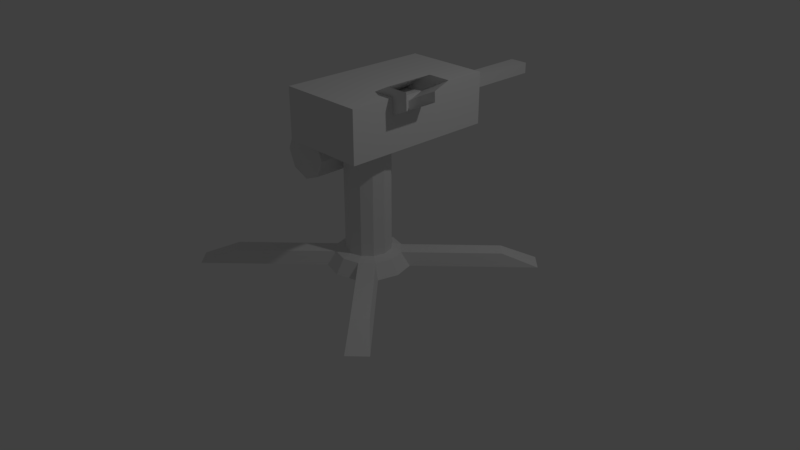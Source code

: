 # Source: T1.blend  (saved by Blender 2.79.0; exported with 4.5.12 LTS)
import bpy
from mathutils import Matrix  # noqa: F401  (used for matrix-valued properties, if any)

bpy.ops.wm.read_factory_settings(use_empty=True)
scene = bpy.context.scene
scene.name = 'Scene'

# ---- collections
col_collection_1 = bpy.data.collections.new('Collection 1'); scene.collection.children.link(col_collection_1)

# ---- world
world_world = bpy.data.worlds.new('World'); scene.world = world_world
world_world.color = (0.05088, 0.05088, 0.05088)
world_world.use_sun_shadow = False
world_world.sun_shadow_jitter_overblur = 0.0
world_world.cycles.sampling_method = 'MANUAL'

# ---- cameras
cam_camera = bpy.data.cameras.new('Camera')
cam_camera.clip_end = 100.0
cam_camera.lens = 35.0
cam_camera.sensor_width = 32.0
cam_camera.sensor_height = 18.0
cam_camera.ortho_scale = 7.314
cam_camera.dof.focus_distance = 0.0
cam_camera.dof.aperture_fstop = 128.0

# ---- lights
light_lamp = bpy.data.lights.new('Lamp', 'POINT')
light_lamp.transmission_factor = 0.0
light_lamp.cutoff_distance = 30.0
light_lamp.energy = 100.0
light_lamp.shadow_buffer_clip_start = 1.001
light_lamp.shadow_soft_size = 0.1
light_lamp.shadow_maximum_resolution = 0.006
light_lamp.use_absolute_resolution = True

# ---- meshes
me_cylinder_001 = bpy.data.meshes.new('Cylinder.001')
me_cylinder_001.from_pydata([(0.5707, 0.7104, 1.616), (0.5707, 0.7104, 2.283), (0.5707, -1.341, 1.616), (0.5707, -1.341, 2.283), (-0.5707, 0.7104, 1.616), (-0.5707, 0.7104, 2.283), (-0.5707, -1.341, 1.616), (-0.5707, -1.341, 2.283), (0.2796, -1.236, 2.111), (0.2796, -1.226, 1.785), (-0.2796, -1.226, 1.785), (-0.2796, -1.226, 2.111), (0.2796, -1.626, 2.111), (0.2796, -1.626, 1.785), (-0.2796, -1.626, 1.785), (-0.2796, -1.626, 2.111), (0.1245, -1.815, 2.02), (0.1245, -1.815, 1.875), (-0.1245, -1.815, 1.875), (-0.1245, -1.815, 2.02), (0.1245, -2.786, 2.02), (0.1245, -2.786, 1.875), (-0.1245, -2.786, 1.875), (-0.1245, -2.786, 2.02), (-0.1366, -0.5101, 2.164), (-0.1399, 0.08267, 2.164), (-0.4002, 0.07677, 1.985), (-0.4002, -0.06773, 1.984), (-0.4002, -0.2947, 1.985), (-0.4002, -0.2896, 2.109), (-0.4002, 0.08205, 2.164), (-0.4006, -0.5136, 2.19), (-0.5707, 0.1193, 2.283), (-0.2733, 0.12, 2.283), (-0.5707, 0.113, 2.067), (-0.5707, -0.06773, 2.066), (-0.5707, -0.3336, 2.067), (-0.5707, -0.3279, 2.203), (-0.5707, -0.5509, 2.283), (-0.2696, -0.5469, 2.283), (-0.8171, 0.145, 2.402), (-0.5197, 0.1458, 2.402), (-0.8171, 0.1387, 2.186), (-0.8171, -0.042, 2.184), (-0.8171, -0.3078, 2.186), (-0.8171, -0.3022, 2.321), (-0.8171, -0.5252, 2.402), (-0.516, -0.5211, 2.402), (0.5941, -0.505, 1.679), (0.5941, 0.505, 1.679), (0.3678, -0.505, 1.585), (0.3678, 0.505, 1.585), (0.2741, -0.505, 1.359), (0.2741, 0.505, 1.359), (0.3678, -0.505, 1.133), (0.3678, 0.505, 1.133), (0.5941, -0.505, 1.039), (0.5941, 0.505, 1.039), (0.8204, -0.505, 1.133), (0.8204, 0.505, 1.133), (0.9141, -0.505, 1.359), (0.9141, 0.505, 1.359), (0.8204, -0.505, 1.585), (0.8204, 0.505, 1.585), (0.5672, -0.3493, 2.025), (0.5672, -0.1109, 2.025), (0.5672, -0.1109, 2.102), (0.5672, -0.3493, 2.102), (0.436, -0.3755, 2.016), (0.436, -0.08478, 2.016), (0.436, -0.08478, 2.111), (0.436, -0.3755, 2.111)], [], [(1, 3, 67, 66), (7, 6, 10, 11), (6, 7, 38, 37, 36, 35, 34, 32, 5, 4), (4, 5, 1, 0), (2, 6, 4, 0), (7, 3, 1, 5, 32, 33, 39, 38), (11, 10, 14, 15), (6, 2, 9, 10), (3, 7, 11, 8), (2, 3, 8, 9), (12, 15, 19, 16), (10, 9, 13, 14), (8, 11, 15, 12), (9, 8, 12, 13), (17, 16, 20, 21), (13, 12, 16, 17), (15, 14, 18, 19), (14, 13, 17, 18), (21, 20, 23, 22), (19, 18, 22, 23), (18, 17, 21, 22), (16, 19, 23, 20), (30, 26, 27, 28, 29, 31), (31, 24, 25, 30), (30, 25, 33, 32), (26, 30, 32, 34), (27, 26, 34, 35), (28, 27, 35, 36), (29, 28, 36, 37), (31, 29, 37, 38), (24, 31, 38, 39), (25, 24, 39, 33), (37, 36, 44, 45), (35, 34, 42, 43), (32, 33, 41, 40), (39, 38, 46, 47), (38, 37, 45, 46), (36, 35, 43, 44), (34, 32, 40, 42), (33, 39, 47, 41), (48, 49, 51, 50), (50, 51, 53, 52), (52, 53, 55, 54), (54, 55, 57, 56), (56, 57, 59, 58), (58, 59, 61, 60), (51, 49, 63, 61, 59, 57, 55, 53), (60, 61, 63, 62), (62, 63, 49, 48), (48, 50, 52, 54, 56, 58, 60, 62), (66, 67, 71, 70), (2, 0, 65, 64), (3, 2, 64, 67), (0, 1, 66, 65), (69, 70, 71, 68), (64, 65, 69, 68), (67, 64, 68, 71), (65, 66, 70, 69)])
me_cylinder_001.use_remesh_preserve_volume = False
me_cylinder_001.use_remesh_preserve_attributes = False
me_cylinder_001.use_mirror_vertex_groups = False
me_cylinder_001.update()
me_cylinder = bpy.data.meshes.new('Cylinder')
me_cylinder.from_pydata([(-0.2129, 0.3687, 0.08946), (-0.2709, 0.4692, -0.08946), (-0.3687, 0.2129, 0.08946), (-0.4692, 0.2709, -0.08946), (-0.4257, -3.383e-07, 0.08946), (-0.5418, -3.922e-07, -0.08946), (-0.3687, -0.2129, 0.08946), (-0.4692, -0.2709, -0.08946), (-0.2129, -0.3687, 0.08946), (-0.2709, -0.4692, -0.08946), (1.75e-08, -0.4257, 0.08946), (3.503e-08, -0.5418, -0.08946), (0.2129, -0.3687, 0.08946), (0.2709, -0.4692, -0.08946), (0.3687, -0.2129, 0.08946), (0.4692, -0.2709, -0.08946), (0.4257, -1.589e-07, 0.08946), (0.5418, -1.64e-07, -0.08946), (0.3687, 0.2129, 0.08946), (0.4692, 0.2709, -0.08946), (0.2129, 0.3687, 0.08946), (0.2709, 0.4692, -0.08946), (-4.678e-08, 0.4257, 0.08946), (-4.678e-08, 0.5418, -0.08946), (-1.618, 1.42, -0.08946), (-1.272, 1.116, 0.08946), (-1.116, 1.272, 0.08946), (-1.42, 1.618, -0.08946), (-1.42, -1.618, -0.08946), (-1.116, -1.272, 0.08946), (-1.272, -1.116, 0.08946), (-1.618, -1.42, -0.08946), (1.618, -1.42, -0.08946), (1.272, -1.116, 0.08946), (1.116, -1.272, 0.08946), (1.42, -1.618, -0.08946), (1.42, 1.618, -0.08946), (1.116, 1.272, 0.08946), (1.272, 1.116, 0.08946), (1.618, 1.42, -0.08946), (-1.394e-08, 0.2994, 0.124), (-0.1497, 0.2593, 0.124), (-0.2593, 0.1497, 0.124), (-0.2994, -2.075e-07, 0.124), (-0.2593, -0.1497, 0.124), (-0.1497, -0.2593, 0.124), (3.127e-08, -0.2994, 0.124), (0.1497, -0.2593, 0.124), (0.2593, -0.1497, 0.124), (0.2994, -8.135e-08, 0.124), (0.2593, 0.1497, 0.124), (0.1497, 0.2593, 0.124), (-1.71e-08, 0.2994, 1.603), (-0.1497, 0.2593, 1.633), (-0.2593, 0.1497, 1.618), (-0.2994, -2.075e-07, 1.616), (-0.2593, -0.1497, 1.619), (-0.1497, -0.2593, 1.627), (2.811e-08, -0.2994, 1.603), (0.1497, -0.2593, 1.592), (0.2593, -0.1497, 1.599), (0.2994, -8.135e-08, 1.625), (0.2593, 0.1497, 1.599), (0.1497, 0.2593, 1.592)], [], [(6, 8, 45, 44), (1, 0, 22, 23), (1, 23, 21, 19, 17, 15, 13, 11, 9, 7, 5, 3), (5, 4, 2, 3), (7, 6, 4, 5), (11, 10, 8, 9), (13, 12, 10, 11), (17, 16, 14, 15), (19, 18, 16, 17), (23, 22, 20, 21), (2, 25, 24, 3), (0, 26, 25, 2), (1, 27, 26, 0), (3, 24, 27, 1), (8, 29, 28, 9), (6, 30, 29, 8), (7, 31, 30, 6), (9, 28, 31, 7), (14, 33, 32, 15), (12, 34, 33, 14), (13, 35, 34, 12), (15, 32, 35, 13), (24, 25, 26, 27), (20, 37, 36, 21), (18, 38, 37, 20), (19, 39, 38, 18), (21, 36, 39, 19), (28, 29, 30, 31), (32, 33, 34, 35), (36, 37, 38, 39), (49, 50, 62, 61), (4, 6, 44, 43), (2, 4, 43, 42), (18, 20, 51, 50), (0, 2, 42, 41), (16, 18, 50, 49), (20, 22, 40, 51), (22, 0, 41, 40), (14, 16, 49, 48), (12, 14, 48, 47), (10, 12, 47, 46), (8, 10, 46, 45), (52, 53, 54, 55, 56, 57, 58, 59, 60, 61, 62, 63), (46, 47, 59, 58), (43, 44, 56, 55), (50, 51, 63, 62), (40, 41, 53, 52), (47, 48, 60, 59), (44, 45, 57, 56), (51, 40, 52, 63), (41, 42, 54, 53), (48, 49, 61, 60), (45, 46, 58, 57), (42, 43, 55, 54)])
me_cylinder.use_remesh_preserve_volume = False
me_cylinder.use_remesh_preserve_attributes = False
me_cylinder.use_mirror_vertex_groups = False
me_cylinder.update()

# ---- curves / text
cu_beziercircle_002 = bpy.data.curves.new('BezierCircle.002', 'CURVE')
cu_beziercircle_002.dimensions = '3D'
_sp = cu_beziercircle_002.splines.new('BEZIER'); _sp.bezier_points.add(3)
_sp.bezier_points.foreach_set('co', [1.803, 0.4778, 1.465, 2.025, 0.4778, 1.465, 2.025, -0.04325, 1.465, 1.803, -0.04325, 1.465])
_sp.bezier_points.foreach_set('handle_left', [1.803, 0.4148, 1.465, 1.902, 0.4778, 1.465, 2.025, 0.1304, 1.465, 1.877, -0.04325, 1.465])
_sp.bezier_points.foreach_set('handle_right', [1.838, 0.4753, 1.465, 2.025, 0.3041, 1.465, 1.951, -0.04325, 1.465, 1.803, 0.1304, 1.465])
for _p, _l, _r in zip(_sp.bezier_points, ['FREE', 'FREE', 'VECTOR', 'VECTOR'], ['FREE', 'FREE', 'VECTOR', 'VECTOR']): _p.handle_left_type = _l; _p.handle_right_type = _r
_sp.order_u = 0
_sp.order_v = 0
_sp.use_cyclic_u = True
cu_beziercircle_002.use_path = True
cu_beziercircle_002.use_path_clamp = True
cu_beziercircle_002.bevel_resolution = 0
cu_beziercircle_002.fill_mode = 'HALF'
cu_beziercurve_001 = bpy.data.curves.new('BezierCurve.001', 'CURVE')
cu_beziercurve_001.dimensions = '2D'
_sp = cu_beziercurve_001.splines.new('BEZIER'); _sp.bezier_points.add(1)
_sp.bezier_points.foreach_set('co', [0.4364, -0.6282, 0.0, 1.086, -0.3584, 0.0])
_sp.bezier_points.foreach_set('handle_left', [0.5366, -0.9904, 0.0, 0.7331, -0.1371, 0.0])
_sp.bezier_points.foreach_set('handle_right', [0.3251, -0.226, 0.0, 1.463, -0.5955, 0.0])
for _p, _l, _r in zip(_sp.bezier_points, ['ALIGNED', 'ALIGNED'], ['ALIGNED', 'ALIGNED']): _p.handle_left_type = _l; _p.handle_right_type = _r
_sp.order_u = 0
_sp.order_v = 0
_sp.resolution_u = 6
cu_beziercurve_001.path_duration = 41
cu_beziercurve_001.use_path = True
cu_beziercurve_001.use_path_clamp = True
cu_beziercurve_001.bevel_mode = 'OBJECT'
cu_beziercurve_001.bevel_resolution = 0
cu_beziercurve_001.offset = 0.048
cu_beziercurve_001.resolution_u = 6

# ---- objects
ob_cylinder_001 = bpy.data.objects.new('Cylinder.001', me_cylinder_001)
ob_beziercircle = bpy.data.objects.new('BezierCircle', cu_beziercircle_002)
ob_beziercurve = bpy.data.objects.new('BezierCurve', cu_beziercurve_001)
ob_cylinder = bpy.data.objects.new('Cylinder', me_cylinder)
ob_lamp = bpy.data.objects.new('Lamp', light_lamp)
ob_camera = bpy.data.objects.new('Camera', cam_camera)

# ---- transforms, parenting, visibility, modifiers, constraints
ob_cylinder_001.location = (0.001204, 0.01169, -0.02954)
ob_cylinder_001.scale = (-1.0, -1.0, 1.0)
ob_cylinder_001.lineart.crease_threshold = 0.0
_m = ob_cylinder_001.modifiers.new('Curve', 'CURVE')
_m.deform_axis = 'POS_Y'
ob_beziercircle.location = (-2.905, 0.0, 0.0)
ob_beziercircle.lineart.crease_threshold = 0.0
ob_beziercurve.location = (-0.2743, 0.3284, 1.684)
ob_beziercurve.rotation_euler = (1.571, 2.62, 0.0)
ob_beziercurve.scale = (0.2944, 0.2339, 0.3727)
ob_beziercurve.lineart.crease_threshold = 0.0
ob_cylinder.location = (0.0, 0.0, 0.0)
ob_cylinder.scale = (-1.0, -1.0, 1.0)
ob_cylinder.lineart.crease_threshold = 0.0
_m = ob_cylinder.modifiers.new('Curve', 'CURVE')
_m.deform_axis = 'POS_Y'
ob_lamp.location = (4.076, 1.005, 5.904)
ob_lamp.rotation_euler = (0.6503, 0.05522, 1.866)
ob_lamp.lock_rotations_4d = False
ob_lamp.empty_display_type = 'ARROWS'
ob_lamp.color = (0.0, 0.0, 0.0, 0.0)
ob_lamp.lineart.crease_threshold = 0.0
ob_camera.location = (7.481, -6.508, 5.344)
ob_camera.rotation_euler = (1.109, 0.0, 0.8149)
ob_camera.lock_rotations_4d = False
ob_camera.empty_display_type = 'ARROWS'
ob_camera.color = (0.0, 0.0, 0.0, 0.0)
ob_camera.display_type = 'WIRE'
ob_camera.lineart.crease_threshold = 0.0
cu_beziercurve_001.bevel_object = ob_beziercircle

# ---- collection membership
col_collection_1.objects.link(ob_cylinder_001)
col_collection_1.objects.link(ob_beziercircle)
col_collection_1.objects.link(ob_beziercurve)
col_collection_1.objects.link(ob_cylinder)
col_collection_1.objects.link(ob_lamp)
col_collection_1.objects.link(ob_camera)

# ---- scene / render settings (as saved in the file)
scene.camera = ob_camera
scene.frame_start = 1; scene.frame_end = 250; scene.frame_set(1)
scene.render.engine = 'BLENDER_EEVEE_NEXT'
scene.render.resolution_percentage = 50
scene.render.dither_intensity = 0.0
scene.cycles.use_denoising = False
scene.cycles.samples = 128
scene.cycles.sampling_pattern = 'TABULATED_SOBOL'
scene.cycles.use_adaptive_sampling = False
scene.cycles.use_light_tree = False
scene.cycles.blur_glossy = 0.0
scene.cycles.sample_clamp_indirect = 0.0
scene.view_settings.view_transform = 'Standard'
bpy.context.view_layer.update()
